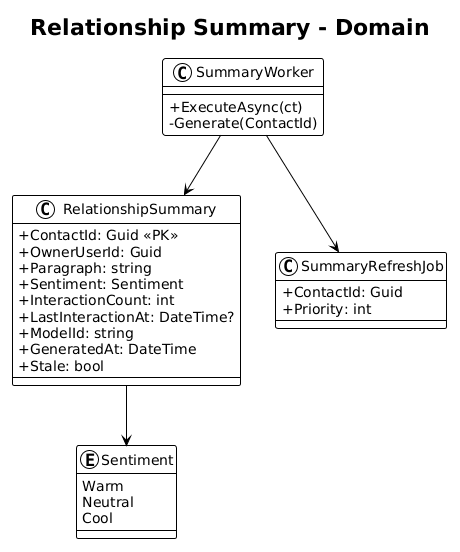

The diagram above was rendered by PlantUML. Its source (embedded in the PNG):
@startuml
!theme plain
skinparam classAttributeIconSize 0

title Relationship Summary - Domain

enum Sentiment {
    Warm
    Neutral
    Cool
}

class RelationshipSummary {
    +ContactId: Guid <<PK>>
    +OwnerUserId: Guid
    +Paragraph: string
    +Sentiment: Sentiment
    +InteractionCount: int
    +LastInteractionAt: DateTime?
    +ModelId: string
    +GeneratedAt: DateTime
    +Stale: bool
}

class SummaryRefreshJob {
    +ContactId: Guid
    +Priority: int
}

class SummaryWorker {
    +ExecuteAsync(ct)
    -Generate(ContactId)
}

SummaryWorker --> RelationshipSummary
SummaryWorker --> SummaryRefreshJob
RelationshipSummary --> Sentiment
@enduml